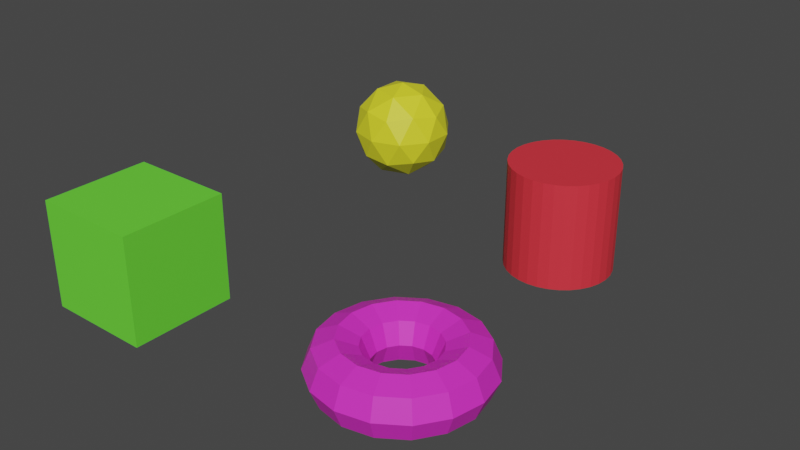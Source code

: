 # Source: scene.blend  (saved by Blender 2.93.21; exported with 4.5.12 LTS)
import bpy
from mathutils import Matrix  # noqa: F401  (used for matrix-valued properties, if any)

bpy.ops.wm.read_factory_settings(use_empty=True)
scene = bpy.context.scene
scene.name = 'Scene'

# ---- collections
col_collection = bpy.data.collections.new('Collection'); scene.collection.children.link(col_collection)

# ---- materials (node trees are filled in below, after node groups)
mat_cube_1 = bpy.data.materials.new('Cube_1')
mat_cube_1.alpha_threshold = 0.0
mat_cube_1.use_transparent_shadow = False
mat_cube_1.line_color = (0.0, 0.0, 0.0, 1.0)
mat_cube_2 = bpy.data.materials.new('Cube_2')
mat_cube_2.use_transparent_shadow = False
mat_icosphere = bpy.data.materials.new('Icosphere')
mat_icosphere.use_transparent_shadow = False
mat_cylinder_1 = bpy.data.materials.new('Cylinder_1')
mat_cylinder_1.use_transparent_shadow = False
mat_cylinder_2 = bpy.data.materials.new('Cylinder_2')
mat_cylinder_2.use_transparent_shadow = False
mat_torus = bpy.data.materials.new('Torus')
mat_torus.use_transparent_shadow = False

# ---- material node trees
mat_cube_1.use_nodes = True; mat_cube_1.node_tree.nodes.clear()
_N = mat_cube_1.node_tree.nodes; _L = mat_cube_1.node_tree.links
n0 = _N.new('ShaderNodeOutputMaterial'); n0.name = 'Material Output'; n0.location = (300, 300)
n1 = _N.new('ShaderNodeBsdfPrincipled'); n1.name = 'Principled BSDF'; n1.location = (10, 300)
n1.distribution = 'GGX'
n1.subsurface_method = 'BURLEY'
n1.inputs[0].default_value = (0.1468, 0.8, 0.04512, 1.0)
n1.inputs[2].default_value = 0.4
n1.inputs[3].default_value = 1.45
n1.inputs[27].default_value = (0.0, 0.0, 0.0, 1.0)
n1.inputs[28].default_value = 1.0
_L.new(n1.outputs[0], n0.inputs[0])
n0.is_active_output = True
mat_cube_2.use_nodes = True; mat_cube_2.node_tree.nodes.clear()
_N = mat_cube_2.node_tree.nodes; _L = mat_cube_2.node_tree.links
n0 = _N.new('ShaderNodeOutputMaterial'); n0.name = 'Material Output'; n0.location = (300, 300)
n1 = _N.new('ShaderNodeBsdfPrincipled'); n1.name = 'Principled BSDF'; n1.location = (9, 303)
n1.distribution = 'GGX'
n1.subsurface_method = 'BURLEY'
n1.inputs[0].default_value = (0.1085, 0.1218, 0.8, 1.0)
n1.inputs[3].default_value = 1.45
n1.inputs[27].default_value = (0.0, 0.0, 0.0, 1.0)
n1.inputs[28].default_value = 1.0
_L.new(n1.outputs[0], n0.inputs[0])
n0.is_active_output = True
mat_icosphere.use_nodes = True; mat_icosphere.node_tree.nodes.clear()
_N = mat_icosphere.node_tree.nodes; _L = mat_icosphere.node_tree.links
n0 = _N.new('ShaderNodeBsdfPrincipled'); n0.name = 'Principled BSDF'; n0.location = (10, 300)
n0.distribution = 'GGX'
n0.subsurface_method = 'BURLEY'
n0.inputs[0].default_value = (0.8, 0.7806, 0.02578, 1.0)
n0.inputs[3].default_value = 1.45
n0.inputs[27].default_value = (0.0, 0.0, 0.0, 1.0)
n0.inputs[28].default_value = 1.0
n1 = _N.new('ShaderNodeOutputMaterial'); n1.name = 'Material Output'; n1.location = (300, 300)
_L.new(n0.outputs[0], n1.inputs[0])
n1.is_active_output = True
mat_cylinder_1.use_nodes = True; mat_cylinder_1.node_tree.nodes.clear()
_N = mat_cylinder_1.node_tree.nodes; _L = mat_cylinder_1.node_tree.links
n0 = _N.new('ShaderNodeBsdfPrincipled'); n0.name = 'Principled BSDF'; n0.location = (10, 300)
n0.distribution = 'GGX'
n0.subsurface_method = 'BURLEY'
n0.inputs[0].default_value = (0.8, 0.03429, 0.05086, 1.0)
n0.inputs[3].default_value = 1.45
n0.inputs[27].default_value = (0.0, 0.0, 0.0, 1.0)
n0.inputs[28].default_value = 1.0
n1 = _N.new('ShaderNodeOutputMaterial'); n1.name = 'Material Output'; n1.location = (300, 300)
_L.new(n0.outputs[0], n1.inputs[0])
n1.is_active_output = True
mat_cylinder_2.use_nodes = True; mat_cylinder_2.node_tree.nodes.clear()
_N = mat_cylinder_2.node_tree.nodes; _L = mat_cylinder_2.node_tree.links
n0 = _N.new('ShaderNodeBsdfPrincipled'); n0.name = 'Principled BSDF'; n0.location = (10, 300)
n0.distribution = 'GGX'
n0.subsurface_method = 'BURLEY'
n0.inputs[0].default_value = (0.05746, 0.06652, 0.8, 1.0)
n0.inputs[3].default_value = 1.45
n0.inputs[27].default_value = (0.0, 0.0, 0.0, 1.0)
n0.inputs[28].default_value = 1.0
n1 = _N.new('ShaderNodeOutputMaterial'); n1.name = 'Material Output'; n1.location = (300, 300)
_L.new(n0.outputs[0], n1.inputs[0])
n1.is_active_output = True
mat_torus.use_nodes = True; mat_torus.node_tree.nodes.clear()
_N = mat_torus.node_tree.nodes; _L = mat_torus.node_tree.links
n0 = _N.new('ShaderNodeBsdfPrincipled'); n0.name = 'Principled BSDF'; n0.location = (10, 300)
n0.distribution = 'GGX'
n0.subsurface_method = 'BURLEY'
n0.inputs[0].default_value = (0.8, 0.03095, 0.6065, 1.0)
n0.inputs[3].default_value = 1.45
n0.inputs[27].default_value = (0.0, 0.0, 0.0, 1.0)
n0.inputs[28].default_value = 1.0
n1 = _N.new('ShaderNodeOutputMaterial'); n1.name = 'Material Output'; n1.location = (300, 300)
_L.new(n0.outputs[0], n1.inputs[0])
n1.is_active_output = True

# ---- world
world_world = bpy.data.worlds.new('World'); scene.world = world_world
world_world.use_nodes = True; world_world.node_tree.nodes.clear()
_N = world_world.node_tree.nodes; _L = world_world.node_tree.links
n0 = _N.new('ShaderNodeOutputWorld'); n0.name = 'World Output'; n0.location = (300, 300)
n1 = _N.new('ShaderNodeBackground'); n1.name = 'Background'; n1.location = (10, 300)
n1.inputs[0].default_value = (0.05088, 0.05088, 0.05088, 1.0)
_L.new(n1.outputs[0], n0.inputs[0])
n0.is_active_output = True
world_world.color = (0.05088, 0.05088, 0.05088)
world_world.use_sun_shadow = False
world_world.sun_shadow_jitter_overblur = 0.0

# ---- meshes
me_cube = bpy.data.meshes.new('Cube')
me_cube.from_pydata([(-1.276, -2.0, 2.0), (-1.276, -2.0, 0.0), (-1.276, -4.0, 2.0), (-1.276, -4.0, 0.0), (-3.276, -2.0, 2.0), (-3.276, -2.0, 0.0), (-3.276, -4.0, 2.0), (-3.276, -4.0, 0.0)], [], [(0, 4, 6, 2), (3, 2, 6, 7), (7, 6, 4, 5), (5, 1, 3, 7), (1, 0, 2, 3), (5, 4, 0, 1)])
_uv = me_cube.uv_layers.new(name='UVMap')
_uv.uv.foreach_set('vector', [0.625, 0.5, 0.875, 0.5, 0.875, 0.75, 0.625, 0.75, 0.375, 0.75, 0.625, 0.75, 0.625, 1.0, 0.375, 1.0, 0.375, 0.0, 0.625, 0.0, 0.625, 0.25, 0.375, 0.25, 0.125, 0.5, 0.375, 0.5, 0.375, 0.75, 0.125, 0.75, 0.375, 0.5, 0.625, 0.5, 0.625, 0.75, 0.375, 0.75, 0.375, 0.25, 0.625, 0.25, 0.625, 0.5, 0.375, 0.5])
me_cube.materials.append(mat_cube_1)
me_cube.materials.append(mat_cube_2)
me_cube.use_remesh_preserve_volume = False
me_cube.use_remesh_preserve_attributes = False
me_cube.use_mirror_vertex_groups = False
me_cube.update()
me_icosphere = bpy.data.meshes.new('Icosphere')
me_icosphere.from_pydata([(-2.397, 4.001, 0.0), (-1.673, 3.475, 0.5528), (-2.673, 3.15, 0.5528), (-3.291, 4.001, 0.5528), (-2.673, 4.851, 0.5528), (-1.673, 4.526, 0.5528), (-2.121, 3.15, 1.447), (-3.121, 3.475, 1.447), (-3.121, 4.526, 1.447), (-2.121, 4.851, 1.447), (-1.503, 4.001, 1.447), (-2.397, 4.001, 2.0), (-2.559, 3.501, 0.1493), (-1.972, 3.692, 0.1493), (-2.134, 3.192, 0.4743), (-1.546, 4.001, 0.4743), (-1.972, 4.31, 0.1493), (-2.923, 4.001, 0.1493), (-3.085, 3.501, 0.4743), (-2.559, 4.501, 0.1493), (-3.085, 4.501, 0.4743), (-2.134, 4.81, 0.4743), (-1.446, 3.692, 1.0), (-1.446, 4.31, 1.0), (-2.397, 3.001, 1.0), (-1.809, 3.192, 1.0), (-3.348, 3.692, 1.0), (-2.985, 3.192, 1.0), (-2.985, 4.81, 1.0), (-3.348, 4.31, 1.0), (-1.809, 4.81, 1.0), (-2.397, 5.001, 1.0), (-1.709, 3.501, 1.526), (-2.66, 3.192, 1.526), (-3.248, 4.001, 1.526), (-2.66, 4.81, 1.526), (-1.709, 4.501, 1.526), (-2.234, 3.501, 1.851), (-1.871, 4.001, 1.851), (-2.822, 3.692, 1.851), (-2.822, 4.31, 1.851), (-2.234, 4.501, 1.851)], [], [(0, 13, 12), (1, 13, 15), (0, 12, 17), (0, 17, 19), (0, 19, 16), (1, 15, 22), (2, 14, 24), (3, 18, 26), (4, 20, 28), (5, 21, 30), (1, 22, 25), (2, 24, 27), (3, 26, 29), (4, 28, 31), (5, 30, 23), (6, 32, 37), (7, 33, 39), (8, 34, 40), (9, 35, 41), (10, 36, 38), (38, 41, 11), (38, 36, 41), (36, 9, 41), (41, 40, 11), (41, 35, 40), (35, 8, 40), (40, 39, 11), (40, 34, 39), (34, 7, 39), (39, 37, 11), (39, 33, 37), (33, 6, 37), (37, 38, 11), (37, 32, 38), (32, 10, 38), (23, 36, 10), (23, 30, 36), (30, 9, 36), (31, 35, 9), (31, 28, 35), (28, 8, 35), (29, 34, 8), (29, 26, 34), (26, 7, 34), (27, 33, 7), (27, 24, 33), (24, 6, 33), (25, 32, 6), (25, 22, 32), (22, 10, 32), (30, 31, 9), (30, 21, 31), (21, 4, 31), (28, 29, 8), (28, 20, 29), (20, 3, 29), (26, 27, 7), (26, 18, 27), (18, 2, 27), (24, 25, 6), (24, 14, 25), (14, 1, 25), (22, 23, 10), (22, 15, 23), (15, 5, 23), (16, 21, 5), (16, 19, 21), (19, 4, 21), (19, 20, 4), (19, 17, 20), (17, 3, 20), (17, 18, 3), (17, 12, 18), (12, 2, 18), (15, 16, 5), (15, 13, 16), (13, 0, 16), (12, 14, 2), (12, 13, 14), (13, 1, 14)])
_uv = me_icosphere.uv_layers.new(name='UVMap')
_uv.uv.foreach_set('vector', [0.1818, 0.0, 0.2273, 0.07873, 0.1364, 0.07873, 0.2727, 0.1575, 0.3182, 0.07873, 0.3636, 0.1575, 0.9091, 0.0, 0.9545, 0.07873, 0.8636, 0.07873, 0.7273, 0.0, 0.7727, 0.07873, 0.6818, 0.07873, 0.5455, 0.0, 0.5909, 0.07873, 0.5, 0.07873, 0.2727, 0.1575, 0.3636, 0.1575, 0.3182, 0.2362, 0.09091, 0.1575, 0.1818, 0.1575, 0.1364, 0.2362, 0.8182, 0.1575, 0.9091, 0.1575, 0.8636, 0.2362, 0.6364, 0.1575, 0.7273, 0.1575, 0.6818, 0.2362, 0.4545, 0.1575, 0.5455, 0.1575, 0.5, 0.2362, 0.2727, 0.1575, 0.3182, 0.2362, 0.2273, 0.2362, 0.09091, 0.1575, 0.1364, 0.2362, 0.04546, 0.2362, 0.8182, 0.1575, 0.8636, 0.2362, 0.7727, 0.2362, 0.6364, 0.1575, 0.6818, 0.2362, 0.5909, 0.2362, 0.4545, 0.1575, 0.5, 0.2362, 0.4091, 0.2362, 0.1818, 0.3149, 0.2727, 0.3149, 0.2273, 0.3937, 0.0, 0.3149, 0.09091, 0.3149, 0.04546, 0.3937, 0.7273, 0.3149, 0.8182, 0.3149, 0.7727, 0.3937, 0.5455, 0.3149, 0.6364, 0.3149, 0.5909, 0.3937, 0.3636, 0.3149, 0.4545, 0.3149, 0.4091, 0.3937, 0.4091, 0.3937, 0.5, 0.3937, 0.4545, 0.4724, 0.4091, 0.3937, 0.4545, 0.3149, 0.5, 0.3937, 0.4545, 0.3149, 0.5455, 0.3149, 0.5, 0.3937, 0.5909, 0.3937, 0.6818, 0.3937, 0.6364, 0.4724, 0.5909, 0.3937, 0.6364, 0.3149, 0.6818, 0.3937, 0.6364, 0.3149, 0.7273, 0.3149, 0.6818, 0.3937, 0.7727, 0.3937, 0.8636, 0.3937, 0.8182, 0.4724, 0.7727, 0.3937, 0.8182, 0.3149, 0.8636, 0.3937, 0.8182, 0.3149, 0.9091, 0.3149, 0.8636, 0.3937, 0.04546, 0.3937, 0.1364, 0.3937, 0.09091, 0.4724, 0.04546, 0.3937, 0.09091, 0.3149, 0.1364, 0.3937, 0.09091, 0.3149, 0.1818, 0.3149, 0.1364, 0.3937, 0.2273, 0.3937, 0.3182, 0.3937, 0.2727, 0.4724, 0.2273, 0.3937, 0.2727, 0.3149, 0.3182, 0.3937, 0.2727, 0.3149, 0.3636, 0.3149, 0.3182, 0.3937, 0.4091, 0.2362, 0.4545, 0.3149, 0.3636, 0.3149, 0.4091, 0.2362, 0.5, 0.2362, 0.4545, 0.3149, 0.5, 0.2362, 0.5455, 0.3149, 0.4545, 0.3149, 0.5909, 0.2362, 0.6364, 0.3149, 0.5455, 0.3149, 0.5909, 0.2362, 0.6818, 0.2362, 0.6364, 0.3149, 0.6818, 0.2362, 0.7273, 0.3149, 0.6364, 0.3149, 0.7727, 0.2362, 0.8182, 0.3149, 0.7273, 0.3149, 0.7727, 0.2362, 0.8636, 0.2362, 0.8182, 0.3149, 0.8636, 0.2362, 0.9091, 0.3149, 0.8182, 0.3149, 0.04546, 0.2362, 0.09091, 0.3149, 0.0, 0.3149, 0.04546, 0.2362, 0.1364, 0.2362, 0.09091, 0.3149, 0.1364, 0.2362, 0.1818, 0.3149, 0.09091, 0.3149, 0.2273, 0.2362, 0.2727, 0.3149, 0.1818, 0.3149, 0.2273, 0.2362, 0.3182, 0.2362, 0.2727, 0.3149, 0.3182, 0.2362, 0.3636, 0.3149, 0.2727, 0.3149, 0.5, 0.2362, 0.5909, 0.2362, 0.5455, 0.3149, 0.5, 0.2362, 0.5455, 0.1575, 0.5909, 0.2362, 0.5455, 0.1575, 0.6364, 0.1575, 0.5909, 0.2362, 0.6818, 0.2362, 0.7727, 0.2362, 0.7273, 0.3149, 0.6818, 0.2362, 0.7273, 0.1575, 0.7727, 0.2362, 0.7273, 0.1575, 0.8182, 0.1575, 0.7727, 0.2362, 0.8636, 0.2362, 0.9545, 0.2362, 0.9091, 0.3149, 0.8636, 0.2362, 0.9091, 0.1575, 0.9545, 0.2362, 0.9091, 0.1575, 1.0, 0.1575, 0.9545, 0.2362, 0.1364, 0.2362, 0.2273, 0.2362, 0.1818, 0.3149, 0.1364, 0.2362, 0.1818, 0.1575, 0.2273, 0.2362, 0.1818, 0.1575, 0.2727, 0.1575, 0.2273, 0.2362, 0.3182, 0.2362, 0.4091, 0.2362, 0.3636, 0.3149, 0.3182, 0.2362, 0.3636, 0.1575, 0.4091, 0.2362, 0.3636, 0.1575, 0.4545, 0.1575, 0.4091, 0.2362, 0.5, 0.07873, 0.5455, 0.1575, 0.4545, 0.1575, 0.5, 0.07873, 0.5909, 0.07873, 0.5455, 0.1575, 0.5909, 0.07873, 0.6364, 0.1575, 0.5455, 0.1575, 0.6818, 0.07873, 0.7273, 0.1575, 0.6364, 0.1575, 0.6818, 0.07873, 0.7727, 0.07873, 0.7273, 0.1575, 0.7727, 0.07873, 0.8182, 0.1575, 0.7273, 0.1575, 0.8636, 0.07873, 0.9091, 0.1575, 0.8182, 0.1575, 0.8636, 0.07873, 0.9545, 0.07873, 0.9091, 0.1575, 0.9545, 0.07873, 1.0, 0.1575, 0.9091, 0.1575, 0.3636, 0.1575, 0.4091, 0.07873, 0.4545, 0.1575, 0.3636, 0.1575, 0.3182, 0.07873, 0.4091, 0.07873, 0.3182, 0.07873, 0.3636, 0.0, 0.4091, 0.07873, 0.1364, 0.07873, 0.1818, 0.1575, 0.09091, 0.1575, 0.1364, 0.07873, 0.2273, 0.07873, 0.1818, 0.1575, 0.2273, 0.07873, 0.2727, 0.1575, 0.1818, 0.1575])
me_icosphere.materials.append(mat_icosphere)
me_icosphere.use_remesh_fix_poles = True
me_icosphere.use_remesh_preserve_attributes = False
me_icosphere.update()
me_cylinder = bpy.data.meshes.new('Cylinder')
me_cylinder.from_pydata([(2.362, 3.69, 0.0), (2.362, 3.69, 2.0), (2.558, 3.671, 0.0), (2.558, 3.671, 2.0), (2.745, 3.614, 0.0), (2.745, 3.614, 2.0), (2.918, 3.522, 0.0), (2.918, 3.522, 2.0), (3.07, 3.397, 0.0), (3.07, 3.397, 2.0), (3.194, 3.246, 0.0), (3.194, 3.246, 2.0), (3.286, 3.073, 0.0), (3.286, 3.073, 2.0), (3.343, 2.885, 0.0), (3.343, 2.885, 2.0), (3.362, 2.69, 0.0), (3.362, 2.69, 2.0), (3.343, 2.495, 0.0), (3.343, 2.495, 2.0), (3.286, 2.307, 0.0), (3.286, 2.307, 2.0), (3.194, 2.135, 0.0), (3.194, 2.135, 2.0), (3.07, 1.983, 0.0), (3.07, 1.983, 2.0), (2.918, 1.859, 0.0), (2.918, 1.859, 2.0), (2.745, 1.766, 0.0), (2.745, 1.766, 2.0), (2.558, 1.709, 0.0), (2.558, 1.709, 2.0), (2.362, 1.69, 0.0), (2.362, 1.69, 2.0), (2.167, 1.709, 0.0), (2.167, 1.709, 2.0), (1.98, 1.766, 0.0), (1.98, 1.766, 2.0), (1.807, 1.859, 0.0), (1.807, 1.859, 2.0), (1.655, 1.983, 0.0), (1.655, 1.983, 2.0), (1.531, 2.135, 0.0), (1.531, 2.135, 2.0), (1.439, 2.307, 0.0), (1.439, 2.307, 2.0), (1.382, 2.495, 0.0), (1.382, 2.495, 2.0), (1.362, 2.69, 0.0), (1.362, 2.69, 2.0), (1.382, 2.885, 0.0), (1.382, 2.885, 2.0), (1.439, 3.073, 0.0), (1.439, 3.073, 2.0), (1.531, 3.246, 0.0), (1.531, 3.246, 2.0), (1.655, 3.397, 0.0), (1.655, 3.397, 2.0), (1.807, 3.522, 0.0), (1.807, 3.522, 2.0), (1.98, 3.614, 0.0), (1.98, 3.614, 2.0), (2.167, 3.671, 0.0), (2.167, 3.671, 2.0)], [], [(0, 1, 3, 2), (2, 3, 5, 4), (4, 5, 7, 6), (6, 7, 9, 8), (8, 9, 11, 10), (10, 11, 13, 12), (12, 13, 15, 14), (14, 15, 17, 16), (16, 17, 19, 18), (18, 19, 21, 20), (20, 21, 23, 22), (22, 23, 25, 24), (24, 25, 27, 26), (26, 27, 29, 28), (28, 29, 31, 30), (30, 31, 33, 32), (32, 33, 35, 34), (34, 35, 37, 36), (36, 37, 39, 38), (38, 39, 41, 40), (40, 41, 43, 42), (42, 43, 45, 44), (44, 45, 47, 46), (46, 47, 49, 48), (48, 49, 51, 50), (50, 51, 53, 52), (52, 53, 55, 54), (54, 55, 57, 56), (56, 57, 59, 58), (58, 59, 61, 60), (3, 1, 63, 61, 59, 57, 55, 53, 51, 49, 47, 45, 43, 41, 39, 37, 35, 33, 31, 29, 27, 25, 23, 21, 19, 17, 15, 13, 11, 9, 7, 5), (60, 61, 63, 62), (62, 63, 1, 0), (0, 2, 4, 6, 8, 10, 12, 14, 16, 18, 20, 22, 24, 26, 28, 30, 32, 34, 36, 38, 40, 42, 44, 46, 48, 50, 52, 54, 56, 58, 60, 62)])
_uv = me_cylinder.uv_layers.new(name='UVMap')
_uv.uv.foreach_set('vector', [1.0, 0.5, 1.0, 1.0, 0.9688, 1.0, 0.9688, 0.5, 0.9688, 0.5, 0.9688, 1.0, 0.9375, 1.0, 0.9375, 0.5, 0.9375, 0.5, 0.9375, 1.0, 0.9062, 1.0, 0.9062, 0.5, 0.9062, 0.5, 0.9062, 1.0, 0.875, 1.0, 0.875, 0.5, 0.875, 0.5, 0.875, 1.0, 0.8438, 1.0, 0.8438, 0.5, 0.8438, 0.5, 0.8438, 1.0, 0.8125, 1.0, 0.8125, 0.5, 0.8125, 0.5, 0.8125, 1.0, 0.7812, 1.0, 0.7812, 0.5, 0.7812, 0.5, 0.7812, 1.0, 0.75, 1.0, 0.75, 0.5, 0.75, 0.5, 0.75, 1.0, 0.7188, 1.0, 0.7188, 0.5, 0.7188, 0.5, 0.7188, 1.0, 0.6875, 1.0, 0.6875, 0.5, 0.6875, 0.5, 0.6875, 1.0, 0.6562, 1.0, 0.6562, 0.5, 0.6562, 0.5, 0.6562, 1.0, 0.625, 1.0, 0.625, 0.5, 0.625, 0.5, 0.625, 1.0, 0.5938, 1.0, 0.5938, 0.5, 0.5938, 0.5, 0.5938, 1.0, 0.5625, 1.0, 0.5625, 0.5, 0.5625, 0.5, 0.5625, 1.0, 0.5312, 1.0, 0.5312, 0.5, 0.5312, 0.5, 0.5312, 1.0, 0.5, 1.0, 0.5, 0.5, 0.5, 0.5, 0.5, 1.0, 0.4688, 1.0, 0.4688, 0.5, 0.4688, 0.5, 0.4688, 1.0, 0.4375, 1.0, 0.4375, 0.5, 0.4375, 0.5, 0.4375, 1.0, 0.4062, 1.0, 0.4062, 0.5, 0.4062, 0.5, 0.4062, 1.0, 0.375, 1.0, 0.375, 0.5, 0.375, 0.5, 0.375, 1.0, 0.3438, 1.0, 0.3438, 0.5, 0.3438, 0.5, 0.3438, 1.0, 0.3125, 1.0, 0.3125, 0.5, 0.3125, 0.5, 0.3125, 1.0, 0.2812, 1.0, 0.2812, 0.5, 0.2812, 0.5, 0.2812, 1.0, 0.25, 1.0, 0.25, 0.5, 0.25, 0.5, 0.25, 1.0, 0.2188, 1.0, 0.2188, 0.5, 0.2188, 0.5, 0.2188, 1.0, 0.1875, 1.0, 0.1875, 0.5, 0.1875, 0.5, 0.1875, 1.0, 0.1562, 1.0, 0.1562, 0.5, 0.1562, 0.5, 0.1562, 1.0, 0.125, 1.0, 0.125, 0.5, 0.125, 0.5, 0.125, 1.0, 0.09375, 1.0, 0.09375, 0.5, 0.09375, 0.5, 0.09375, 1.0, 0.0625, 1.0, 0.0625, 0.5, 0.2968, 0.4854, 0.25, 0.49, 0.2032, 0.4854, 0.1582, 0.4717, 0.1167, 0.4496, 0.08029, 0.4197, 0.05045, 0.3833, 0.02827, 0.3418, 0.01461, 0.2968, 0.01, 0.25, 0.01461, 0.2032, 0.02827, 0.1582, 0.05045, 0.1167, 0.08029, 0.08029, 0.1167, 0.05045, 0.1582, 0.02827, 0.2032, 0.01461, 0.25, 0.01, 0.2968, 0.01461, 0.3418, 0.02827, 0.3833, 0.05045, 0.4197, 0.08029, 0.4496, 0.1167, 0.4717, 0.1582, 0.4854, 0.2032, 0.49, 0.25, 0.4854, 0.2968, 0.4717, 0.3418, 0.4496, 0.3833, 0.4197, 0.4197, 0.3833, 0.4496, 0.3418, 0.4717, 0.0625, 0.5, 0.0625, 1.0, 0.03125, 1.0, 0.03125, 0.5, 0.03125, 0.5, 0.03125, 1.0, 0.0, 1.0, 0.0, 0.5, 0.75, 0.49, 0.7968, 0.4854, 0.8418, 0.4717, 0.8833, 0.4496, 0.9197, 0.4197, 0.9496, 0.3833, 0.9717, 0.3418, 0.9854, 0.2968, 0.99, 0.25, 0.9854, 0.2032, 0.9717, 0.1582, 0.9496, 0.1167, 0.9197, 0.08029, 0.8833, 0.05045, 0.8418, 0.02827, 0.7968, 0.01461, 0.75, 0.01, 0.7032, 0.01461, 0.6582, 0.02827, 0.6167, 0.05045, 0.5803, 0.08029, 0.5504, 0.1167, 0.5283, 0.1582, 0.5146, 0.2032, 0.51, 0.25, 0.5146, 0.2968, 0.5283, 0.3418, 0.5504, 0.3833, 0.5803, 0.4197, 0.6167, 0.4496, 0.6582, 0.4717, 0.7032, 0.4854])
me_cylinder.materials.append(mat_cylinder_1)
me_cylinder.materials.append(mat_cylinder_2)
me_cylinder.use_remesh_fix_poles = True
me_cylinder.use_remesh_preserve_attributes = False
me_cylinder.update()
me_torus = bpy.data.meshes.new('Torus')
me_torus.from_pydata([(4.245, -2.199, 0.5), (4.098, -2.199, 0.8536), (3.745, -2.199, 1.0), (3.391, -2.199, 0.8536), (3.245, -2.199, 0.5), (3.391, -2.199, 0.1464), (3.745, -2.199, 0.0), (4.098, -2.199, 0.1464), (4.131, -1.625, 0.5), (3.995, -1.681, 0.8536), (3.669, -1.816, 1.0), (3.342, -1.951, 0.8536), (3.207, -2.007, 0.5), (3.342, -1.951, 0.1464), (3.669, -1.816, 0.0), (3.995, -1.681, 0.1464), (3.805, -1.138, 0.5), (3.702, -1.242, 0.8536), (3.452, -1.492, 1.0), (3.202, -1.742, 0.8536), (3.098, -1.845, 0.5), (3.202, -1.742, 0.1464), (3.452, -1.492, 0.0), (3.702, -1.242, 0.1464), (3.319, -0.8128, 0.5), (3.263, -0.9481, 0.8536), (3.127, -1.275, 1.0), (2.992, -1.601, 0.8536), (2.936, -1.737, 0.5), (2.992, -1.601, 0.1464), (3.127, -1.275, 0.0), (3.263, -0.9481, 0.1464), (2.745, -0.6986, 0.5), (2.745, -0.8451, 0.8536), (2.745, -1.199, 1.0), (2.745, -1.552, 0.8536), (2.745, -1.699, 0.5), (2.745, -1.552, 0.1464), (2.745, -1.199, 0.0), (2.745, -0.8451, 0.1464), (2.171, -0.8128, 0.5), (2.227, -0.9481, 0.8536), (2.362, -1.275, 1.0), (2.497, -1.601, 0.8536), (2.553, -1.737, 0.5), (2.497, -1.601, 0.1464), (2.362, -1.275, 0.0), (2.227, -0.9481, 0.1464), (1.684, -1.138, 0.5), (1.788, -1.242, 0.8536), (2.038, -1.492, 1.0), (2.288, -1.742, 0.8536), (2.391, -1.845, 0.5), (2.288, -1.742, 0.1464), (2.038, -1.492, 0.0), (1.788, -1.242, 0.1464), (1.359, -1.625, 0.5), (1.494, -1.681, 0.8536), (1.821, -1.816, 1.0), (2.147, -1.951, 0.8536), (2.283, -2.007, 0.5), (2.147, -1.951, 0.1464), (1.821, -1.816, 0.0), (1.494, -1.681, 0.1464), (1.245, -2.199, 0.5), (1.391, -2.199, 0.8536), (1.745, -2.199, 1.0), (2.098, -2.199, 0.8536), (2.245, -2.199, 0.5), (2.098, -2.199, 0.1464), (1.745, -2.199, 0.0), (1.391, -2.199, 0.1464), (1.359, -2.773, 0.5), (1.494, -2.717, 0.8536), (1.821, -2.581, 1.0), (2.147, -2.446, 0.8536), (2.283, -2.39, 0.5), (2.147, -2.446, 0.1464), (1.821, -2.581, 0.0), (1.494, -2.717, 0.1464), (1.684, -3.259, 0.5), (1.788, -3.156, 0.8536), (2.038, -2.906, 1.0), (2.288, -2.656, 0.8536), (2.391, -2.552, 0.5), (2.288, -2.656, 0.1464), (2.038, -2.906, 0.0), (1.788, -3.156, 0.1464), (2.171, -3.584, 0.5), (2.227, -3.449, 0.8536), (2.362, -3.123, 1.0), (2.497, -2.796, 0.8536), (2.553, -2.661, 0.5), (2.497, -2.796, 0.1464), (2.362, -3.123, 0.0), (2.227, -3.449, 0.1464), (2.745, -3.699, 0.5), (2.745, -3.552, 0.8536), (2.745, -3.199, 1.0), (2.745, -2.845, 0.8536), (2.745, -2.699, 0.5), (2.745, -2.845, 0.1464), (2.745, -3.199, 0.0), (2.745, -3.552, 0.1464), (3.319, -3.584, 0.5), (3.263, -3.449, 0.8536), (3.127, -3.123, 1.0), (2.992, -2.796, 0.8536), (2.936, -2.661, 0.5), (2.992, -2.796, 0.1464), (3.127, -3.123, 0.0), (3.263, -3.449, 0.1464), (3.805, -3.259, 0.5), (3.702, -3.156, 0.8536), (3.452, -2.906, 1.0), (3.202, -2.656, 0.8536), (3.098, -2.552, 0.5), (3.202, -2.656, 0.1464), (3.452, -2.906, 0.0), (3.702, -3.156, 0.1464), (4.131, -2.773, 0.5), (3.995, -2.717, 0.8536), (3.669, -2.581, 1.0), (3.342, -2.446, 0.8536), (3.207, -2.39, 0.5), (3.342, -2.446, 0.1464), (3.669, -2.581, 0.0), (3.995, -2.717, 0.1464)], [], [(0, 8, 9, 1), (1, 9, 10, 2), (2, 10, 11, 3), (3, 11, 12, 4), (4, 12, 13, 5), (5, 13, 14, 6), (6, 14, 15, 7), (7, 15, 8, 0), (8, 16, 17, 9), (9, 17, 18, 10), (10, 18, 19, 11), (11, 19, 20, 12), (12, 20, 21, 13), (13, 21, 22, 14), (14, 22, 23, 15), (15, 23, 16, 8), (16, 24, 25, 17), (17, 25, 26, 18), (18, 26, 27, 19), (19, 27, 28, 20), (20, 28, 29, 21), (21, 29, 30, 22), (22, 30, 31, 23), (23, 31, 24, 16), (24, 32, 33, 25), (25, 33, 34, 26), (26, 34, 35, 27), (27, 35, 36, 28), (28, 36, 37, 29), (29, 37, 38, 30), (30, 38, 39, 31), (31, 39, 32, 24), (32, 40, 41, 33), (33, 41, 42, 34), (34, 42, 43, 35), (35, 43, 44, 36), (36, 44, 45, 37), (37, 45, 46, 38), (38, 46, 47, 39), (39, 47, 40, 32), (40, 48, 49, 41), (41, 49, 50, 42), (42, 50, 51, 43), (43, 51, 52, 44), (44, 52, 53, 45), (45, 53, 54, 46), (46, 54, 55, 47), (47, 55, 48, 40), (48, 56, 57, 49), (49, 57, 58, 50), (50, 58, 59, 51), (51, 59, 60, 52), (52, 60, 61, 53), (53, 61, 62, 54), (54, 62, 63, 55), (55, 63, 56, 48), (56, 64, 65, 57), (57, 65, 66, 58), (58, 66, 67, 59), (59, 67, 68, 60), (60, 68, 69, 61), (61, 69, 70, 62), (62, 70, 71, 63), (63, 71, 64, 56), (64, 72, 73, 65), (65, 73, 74, 66), (66, 74, 75, 67), (67, 75, 76, 68), (68, 76, 77, 69), (69, 77, 78, 70), (70, 78, 79, 71), (71, 79, 72, 64), (72, 80, 81, 73), (73, 81, 82, 74), (74, 82, 83, 75), (75, 83, 84, 76), (76, 84, 85, 77), (77, 85, 86, 78), (78, 86, 87, 79), (79, 87, 80, 72), (80, 88, 89, 81), (81, 89, 90, 82), (82, 90, 91, 83), (83, 91, 92, 84), (84, 92, 93, 85), (85, 93, 94, 86), (86, 94, 95, 87), (87, 95, 88, 80), (88, 96, 97, 89), (89, 97, 98, 90), (90, 98, 99, 91), (91, 99, 100, 92), (92, 100, 101, 93), (93, 101, 102, 94), (94, 102, 103, 95), (95, 103, 96, 88), (96, 104, 105, 97), (97, 105, 106, 98), (98, 106, 107, 99), (99, 107, 108, 100), (100, 108, 109, 101), (101, 109, 110, 102), (102, 110, 111, 103), (103, 111, 104, 96), (104, 112, 113, 105), (105, 113, 114, 106), (106, 114, 115, 107), (107, 115, 116, 108), (108, 116, 117, 109), (109, 117, 118, 110), (110, 118, 119, 111), (111, 119, 112, 104), (112, 120, 121, 113), (113, 121, 122, 114), (114, 122, 123, 115), (115, 123, 124, 116), (116, 124, 125, 117), (117, 125, 126, 118), (118, 126, 127, 119), (119, 127, 120, 112), (120, 0, 1, 121), (121, 1, 2, 122), (122, 2, 3, 123), (123, 3, 4, 124), (124, 4, 5, 125), (125, 5, 6, 126), (126, 6, 7, 127), (127, 7, 0, 120)])
_uv = me_torus.uv_layers.new(name='UVMap')
_uv.uv.foreach_set('vector', [0.5, 0.5, 0.5625, 0.5, 0.5625, 0.625, 0.5, 0.625, 0.5, 0.625, 0.5625, 0.625, 0.5625, 0.75, 0.5, 0.75, 0.5, 0.75, 0.5625, 0.75, 0.5625, 0.875, 0.5, 0.875, 0.5, 0.875, 0.5625, 0.875, 0.5625, 1.0, 0.5, 1.0, 0.5, 0.0, 0.5625, 0.0, 0.5625, 0.125, 0.5, 0.125, 0.5, 0.125, 0.5625, 0.125, 0.5625, 0.25, 0.5, 0.25, 0.5, 0.25, 0.5625, 0.25, 0.5625, 0.375, 0.5, 0.375, 0.5, 0.375, 0.5625, 0.375, 0.5625, 0.5, 0.5, 0.5, 0.5625, 0.5, 0.625, 0.5, 0.625, 0.625, 0.5625, 0.625, 0.5625, 0.625, 0.625, 0.625, 0.625, 0.75, 0.5625, 0.75, 0.5625, 0.75, 0.625, 0.75, 0.625, 0.875, 0.5625, 0.875, 0.5625, 0.875, 0.625, 0.875, 0.625, 1.0, 0.5625, 1.0, 0.5625, 0.0, 0.625, 0.0, 0.625, 0.125, 0.5625, 0.125, 0.5625, 0.125, 0.625, 0.125, 0.625, 0.25, 0.5625, 0.25, 0.5625, 0.25, 0.625, 0.25, 0.625, 0.375, 0.5625, 0.375, 0.5625, 0.375, 0.625, 0.375, 0.625, 0.5, 0.5625, 0.5, 0.625, 0.5, 0.6875, 0.5, 0.6875, 0.625, 0.625, 0.625, 0.625, 0.625, 0.6875, 0.625, 0.6875, 0.75, 0.625, 0.75, 0.625, 0.75, 0.6875, 0.75, 0.6875, 0.875, 0.625, 0.875, 0.625, 0.875, 0.6875, 0.875, 0.6875, 1.0, 0.625, 1.0, 0.625, 0.0, 0.6875, 0.0, 0.6875, 0.125, 0.625, 0.125, 0.625, 0.125, 0.6875, 0.125, 0.6875, 0.25, 0.625, 0.25, 0.625, 0.25, 0.6875, 0.25, 0.6875, 0.375, 0.625, 0.375, 0.625, 0.375, 0.6875, 0.375, 0.6875, 0.5, 0.625, 0.5, 0.6875, 0.5, 0.75, 0.5, 0.75, 0.625, 0.6875, 0.625, 0.6875, 0.625, 0.75, 0.625, 0.75, 0.75, 0.6875, 0.75, 0.6875, 0.75, 0.75, 0.75, 0.75, 0.875, 0.6875, 0.875, 0.6875, 0.875, 0.75, 0.875, 0.75, 1.0, 0.6875, 1.0, 0.6875, 0.0, 0.75, 0.0, 0.75, 0.125, 0.6875, 0.125, 0.6875, 0.125, 0.75, 0.125, 0.75, 0.25, 0.6875, 0.25, 0.6875, 0.25, 0.75, 0.25, 0.75, 0.375, 0.6875, 0.375, 0.6875, 0.375, 0.75, 0.375, 0.75, 0.5, 0.6875, 0.5, 0.75, 0.5, 0.8125, 0.5, 0.8125, 0.625, 0.75, 0.625, 0.75, 0.625, 0.8125, 0.625, 0.8125, 0.75, 0.75, 0.75, 0.75, 0.75, 0.8125, 0.75, 0.8125, 0.875, 0.75, 0.875, 0.75, 0.875, 0.8125, 0.875, 0.8125, 1.0, 0.75, 1.0, 0.75, 0.0, 0.8125, 0.0, 0.8125, 0.125, 0.75, 0.125, 0.75, 0.125, 0.8125, 0.125, 0.8125, 0.25, 0.75, 0.25, 0.75, 0.25, 0.8125, 0.25, 0.8125, 0.375, 0.75, 0.375, 0.75, 0.375, 0.8125, 0.375, 0.8125, 0.5, 0.75, 0.5, 0.8125, 0.5, 0.875, 0.5, 0.875, 0.625, 0.8125, 0.625, 0.8125, 0.625, 0.875, 0.625, 0.875, 0.75, 0.8125, 0.75, 0.8125, 0.75, 0.875, 0.75, 0.875, 0.875, 0.8125, 0.875, 0.8125, 0.875, 0.875, 0.875, 0.875, 1.0, 0.8125, 1.0, 0.8125, 0.0, 0.875, 0.0, 0.875, 0.125, 0.8125, 0.125, 0.8125, 0.125, 0.875, 0.125, 0.875, 0.25, 0.8125, 0.25, 0.8125, 0.25, 0.875, 0.25, 0.875, 0.375, 0.8125, 0.375, 0.8125, 0.375, 0.875, 0.375, 0.875, 0.5, 0.8125, 0.5, 0.875, 0.5, 0.9375, 0.5, 0.9375, 0.625, 0.875, 0.625, 0.875, 0.625, 0.9375, 0.625, 0.9375, 0.75, 0.875, 0.75, 0.875, 0.75, 0.9375, 0.75, 0.9375, 0.875, 0.875, 0.875, 0.875, 0.875, 0.9375, 0.875, 0.9375, 1.0, 0.875, 1.0, 0.875, 0.0, 0.9375, 0.0, 0.9375, 0.125, 0.875, 0.125, 0.875, 0.125, 0.9375, 0.125, 0.9375, 0.25, 0.875, 0.25, 0.875, 0.25, 0.9375, 0.25, 0.9375, 0.375, 0.875, 0.375, 0.875, 0.375, 0.9375, 0.375, 0.9375, 0.5, 0.875, 0.5, 0.9375, 0.5, 1.0, 0.5, 1.0, 0.625, 0.9375, 0.625, 0.9375, 0.625, 1.0, 0.625, 1.0, 0.75, 0.9375, 0.75, 0.9375, 0.75, 1.0, 0.75, 1.0, 0.875, 0.9375, 0.875, 0.9375, 0.875, 1.0, 0.875, 1.0, 1.0, 0.9375, 1.0, 0.9375, 0.0, 1.0, 0.0, 1.0, 0.125, 0.9375, 0.125, 0.9375, 0.125, 1.0, 0.125, 1.0, 0.25, 0.9375, 0.25, 0.9375, 0.25, 1.0, 0.25, 1.0, 0.375, 0.9375, 0.375, 0.9375, 0.375, 1.0, 0.375, 1.0, 0.5, 0.9375, 0.5, 0.0, 0.5, 0.0625, 0.5, 0.0625, 0.625, 0.0, 0.625, 0.0, 0.625, 0.0625, 0.625, 0.0625, 0.75, 0.0, 0.75, 0.0, 0.75, 0.0625, 0.75, 0.0625, 0.875, 0.0, 0.875, 0.0, 0.875, 0.0625, 0.875, 0.0625, 1.0, 0.0, 1.0, 0.0, 0.0, 0.0625, 0.0, 0.0625, 0.125, 0.0, 0.125, 0.0, 0.125, 0.0625, 0.125, 0.0625, 0.25, 0.0, 0.25, 0.0, 0.25, 0.0625, 0.25, 0.0625, 0.375, 0.0, 0.375, 0.0, 0.375, 0.0625, 0.375, 0.0625, 0.5, 0.0, 0.5, 0.0625, 0.5, 0.125, 0.5, 0.125, 0.625, 0.0625, 0.625, 0.0625, 0.625, 0.125, 0.625, 0.125, 0.75, 0.0625, 0.75, 0.0625, 0.75, 0.125, 0.75, 0.125, 0.875, 0.0625, 0.875, 0.0625, 0.875, 0.125, 0.875, 0.125, 1.0, 0.0625, 1.0, 0.0625, 0.0, 0.125, 0.0, 0.125, 0.125, 0.0625, 0.125, 0.0625, 0.125, 0.125, 0.125, 0.125, 0.25, 0.0625, 0.25, 0.0625, 0.25, 0.125, 0.25, 0.125, 0.375, 0.0625, 0.375, 0.0625, 0.375, 0.125, 0.375, 0.125, 0.5, 0.0625, 0.5, 0.125, 0.5, 0.1875, 0.5, 0.1875, 0.625, 0.125, 0.625, 0.125, 0.625, 0.1875, 0.625, 0.1875, 0.75, 0.125, 0.75, 0.125, 0.75, 0.1875, 0.75, 0.1875, 0.875, 0.125, 0.875, 0.125, 0.875, 0.1875, 0.875, 0.1875, 1.0, 0.125, 1.0, 0.125, 0.0, 0.1875, 0.0, 0.1875, 0.125, 0.125, 0.125, 0.125, 0.125, 0.1875, 0.125, 0.1875, 0.25, 0.125, 0.25, 0.125, 0.25, 0.1875, 0.25, 0.1875, 0.375, 0.125, 0.375, 0.125, 0.375, 0.1875, 0.375, 0.1875, 0.5, 0.125, 0.5, 0.1875, 0.5, 0.25, 0.5, 0.25, 0.625, 0.1875, 0.625, 0.1875, 0.625, 0.25, 0.625, 0.25, 0.75, 0.1875, 0.75, 0.1875, 0.75, 0.25, 0.75, 0.25, 0.875, 0.1875, 0.875, 0.1875, 0.875, 0.25, 0.875, 0.25, 1.0, 0.1875, 1.0, 0.1875, 0.0, 0.25, 0.0, 0.25, 0.125, 0.1875, 0.125, 0.1875, 0.125, 0.25, 0.125, 0.25, 0.25, 0.1875, 0.25, 0.1875, 0.25, 0.25, 0.25, 0.25, 0.375, 0.1875, 0.375, 0.1875, 0.375, 0.25, 0.375, 0.25, 0.5, 0.1875, 0.5, 0.25, 0.5, 0.3125, 0.5, 0.3125, 0.625, 0.25, 0.625, 0.25, 0.625, 0.3125, 0.625, 0.3125, 0.75, 0.25, 0.75, 0.25, 0.75, 0.3125, 0.75, 0.3125, 0.875, 0.25, 0.875, 0.25, 0.875, 0.3125, 0.875, 0.3125, 1.0, 0.25, 1.0, 0.25, 0.0, 0.3125, 0.0, 0.3125, 0.125, 0.25, 0.125, 0.25, 0.125, 0.3125, 0.125, 0.3125, 0.25, 0.25, 0.25, 0.25, 0.25, 0.3125, 0.25, 0.3125, 0.375, 0.25, 0.375, 0.25, 0.375, 0.3125, 0.375, 0.3125, 0.5, 0.25, 0.5, 0.3125, 0.5, 0.375, 0.5, 0.375, 0.625, 0.3125, 0.625, 0.3125, 0.625, 0.375, 0.625, 0.375, 0.75, 0.3125, 0.75, 0.3125, 0.75, 0.375, 0.75, 0.375, 0.875, 0.3125, 0.875, 0.3125, 0.875, 0.375, 0.875, 0.375, 1.0, 0.3125, 1.0, 0.3125, 0.0, 0.375, 0.0, 0.375, 0.125, 0.3125, 0.125, 0.3125, 0.125, 0.375, 0.125, 0.375, 0.25, 0.3125, 0.25, 0.3125, 0.25, 0.375, 0.25, 0.375, 0.375, 0.3125, 0.375, 0.3125, 0.375, 0.375, 0.375, 0.375, 0.5, 0.3125, 0.5, 0.375, 0.5, 0.4375, 0.5, 0.4375, 0.625, 0.375, 0.625, 0.375, 0.625, 0.4375, 0.625, 0.4375, 0.75, 0.375, 0.75, 0.375, 0.75, 0.4375, 0.75, 0.4375, 0.875, 0.375, 0.875, 0.375, 0.875, 0.4375, 0.875, 0.4375, 1.0, 0.375, 1.0, 0.375, 0.0, 0.4375, 0.0, 0.4375, 0.125, 0.375, 0.125, 0.375, 0.125, 0.4375, 0.125, 0.4375, 0.25, 0.375, 0.25, 0.375, 0.25, 0.4375, 0.25, 0.4375, 0.375, 0.375, 0.375, 0.375, 0.375, 0.4375, 0.375, 0.4375, 0.5, 0.375, 0.5, 0.4375, 0.5, 0.5, 0.5, 0.5, 0.625, 0.4375, 0.625, 0.4375, 0.625, 0.5, 0.625, 0.5, 0.75, 0.4375, 0.75, 0.4375, 0.75, 0.5, 0.75, 0.5, 0.875, 0.4375, 0.875, 0.4375, 0.875, 0.5, 0.875, 0.5, 1.0, 0.4375, 1.0, 0.4375, 0.0, 0.5, 0.0, 0.5, 0.125, 0.4375, 0.125, 0.4375, 0.125, 0.5, 0.125, 0.5, 0.25, 0.4375, 0.25, 0.4375, 0.25, 0.5, 0.25, 0.5, 0.375, 0.4375, 0.375, 0.4375, 0.375, 0.5, 0.375, 0.5, 0.5, 0.4375, 0.5])
me_torus.materials.append(mat_torus)
me_torus.use_remesh_fix_poles = True
me_torus.use_remesh_preserve_attributes = False
me_torus.update()

# ---- objects
ob_cube = bpy.data.objects.new('Cube', me_cube)
ob_icosphere = bpy.data.objects.new('Icosphere', me_icosphere)
ob_cylinder = bpy.data.objects.new('Cylinder', me_cylinder)
ob_torus = bpy.data.objects.new('Torus', me_torus)

# ---- transforms, parenting, visibility, modifiers, constraints
ob_cube.location = (0.0, 0.0, 0.0)
ob_cube.lock_rotations_4d = False
ob_cube.empty_display_type = 'ARROWS'
ob_cube.lineart.crease_threshold = 0.0
ob_icosphere.location = (0.0, 0.0, 0.0)
ob_cylinder.location = (0.0, 0.0, 0.0)
ob_torus.location = (0.0, 0.0, 0.0)

# ---- collection membership
col_collection.objects.link(ob_cube)
col_collection.objects.link(ob_icosphere)
col_collection.objects.link(ob_cylinder)
col_collection.objects.link(ob_torus)

# ---- scene / render settings (as saved in the file)
scene.frame_start = 1; scene.frame_end = 250; scene.frame_set(1)
scene.render.engine = 'BLENDER_EEVEE_NEXT'
scene.cycles.use_denoising = False
scene.cycles.samples = 128
scene.cycles.sampling_pattern = 'TABULATED_SOBOL'
scene.cycles.use_adaptive_sampling = False
scene.cycles.use_light_tree = False
scene.view_settings.view_transform = 'Filmic'
bpy.context.view_layer.update()

# ---- added for rendering (the .blend has no active camera and no usable light): camera, sun
cam_auto = bpy.data.cameras.new('AutoCamera')
cam_auto.lens = 50.0
cam_auto.sensor_width = 36.0
cam_auto.clip_end = 1000.0
ob_auto_camera = bpy.data.objects.new('AutoCamera', cam_auto)
scene.collection.objects.link(ob_auto_camera)
ob_auto_camera.location = (11.4996, -12.7614, 9.841)
ob_auto_camera.rotation_euler = (1.09748, -7.21219e-08, 0.694738)
scene.camera = ob_auto_camera
light_auto_sun = bpy.data.lights.new('AutoSun', 'SUN')
light_auto_sun.energy = 3.0
light_auto_sun.angle = 0.0523599
ob_auto_sun = bpy.data.objects.new('AutoSun', light_auto_sun)
scene.collection.objects.link(ob_auto_sun)
ob_auto_sun.rotation_euler = (0.872665, 0.174533, 0.523599)
bpy.context.view_layer.update()

